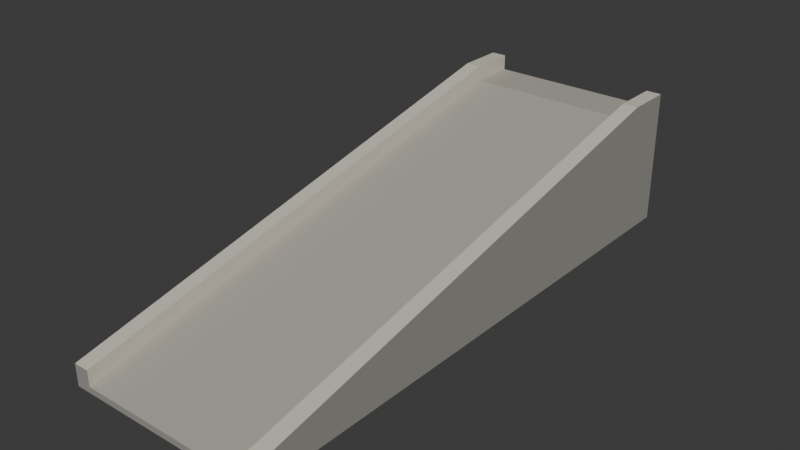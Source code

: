 # Source: source.blend  (saved by Blender 4.3.34; exported with 4.5.12 LTS)
import bpy
from mathutils import Matrix  # noqa: F401  (used for matrix-valued properties, if any)

bpy.ops.wm.read_factory_settings(use_empty=True)
scene = bpy.context.scene
scene.name = 'Scene'

# ---- collections
col_collection = bpy.data.collections.new('Collection'); scene.collection.children.link(col_collection)

# ---- materials (node trees are filled in below, after node groups)
mat_ramp_warmconcrete = bpy.data.materials.new('Ramp_WarmConcrete')
mat_ramp_warmconcrete.diffuse_color = (0.43, 0.405, 0.35, 1.0)
mat_kerb_lightconcrete = bpy.data.materials.new('Kerb_LightConcrete')
mat_kerb_lightconcrete.diffuse_color = (0.64, 0.605, 0.51, 1.0)
mat_ramp_darkendgrain = bpy.data.materials.new('Ramp_DarkEndGrain')
mat_ramp_darkendgrain.diffuse_color = (0.31, 0.3, 0.27, 1.0)

# ---- material node trees
mat_ramp_warmconcrete.use_nodes = True; mat_ramp_warmconcrete.node_tree.nodes.clear()
_N = mat_ramp_warmconcrete.node_tree.nodes; _L = mat_ramp_warmconcrete.node_tree.links
n0 = _N.new('ShaderNodeBsdfPrincipled'); n0.name = 'Principled BSDF'; n0.location = (10, 300)
n0.inputs[0].default_value = (0.43, 0.405, 0.35, 1.0)
n0.inputs[2].default_value = 0.88
n1 = _N.new('ShaderNodeOutputMaterial'); n1.name = 'Material Output'; n1.location = (300, 300)
_L.new(n0.outputs[0], n1.inputs[0])
n1.is_active_output = True
mat_kerb_lightconcrete.use_nodes = True; mat_kerb_lightconcrete.node_tree.nodes.clear()
_N = mat_kerb_lightconcrete.node_tree.nodes; _L = mat_kerb_lightconcrete.node_tree.links
n0 = _N.new('ShaderNodeBsdfPrincipled'); n0.name = 'Principled BSDF'; n0.location = (10, 300)
n0.inputs[0].default_value = (0.64, 0.605, 0.51, 1.0)
n0.inputs[2].default_value = 0.88
n1 = _N.new('ShaderNodeOutputMaterial'); n1.name = 'Material Output'; n1.location = (300, 300)
_L.new(n0.outputs[0], n1.inputs[0])
n1.is_active_output = True
mat_ramp_darkendgrain.use_nodes = True; mat_ramp_darkendgrain.node_tree.nodes.clear()
_N = mat_ramp_darkendgrain.node_tree.nodes; _L = mat_ramp_darkendgrain.node_tree.links
n0 = _N.new('ShaderNodeBsdfPrincipled'); n0.name = 'Principled BSDF'; n0.location = (10, 300)
n0.inputs[0].default_value = (0.31, 0.3, 0.27, 1.0)
n0.inputs[2].default_value = 0.9
n1 = _N.new('ShaderNodeOutputMaterial'); n1.name = 'Material Output'; n1.location = (300, 300)
_L.new(n0.outputs[0], n1.inputs[0])
n1.is_active_output = True

# ---- world
world_world = bpy.data.worlds.new('World'); scene.world = world_world
world_world.use_nodes = True; world_world.node_tree.nodes.clear()
_N = world_world.node_tree.nodes; _L = world_world.node_tree.links
n0 = _N.new('ShaderNodeOutputWorld'); n0.name = 'World Output'; n0.location = (300, 300)
n1 = _N.new('ShaderNodeBackground'); n1.name = 'Background'; n1.location = (10, 300)
n1.inputs[0].default_value = (0.05088, 0.05088, 0.05088, 1.0)
_L.new(n1.outputs[0], n0.inputs[0])
n0.is_active_output = True
world_world.color = (0.05088, 0.05088, 0.05088)
world_world.sun_shadow_jitter_overblur = 0.0

# ---- meshes
me_continuousslopedrampwithintegralkerbs = bpy.data.meshes.new('ContinuousSlopedRampWithIntegralKerbs')
me_continuousslopedrampwithintegralkerbs.from_pydata([(0.65, -1.8, 0.0), (0.65, -1.8, 0.14), (0.55, -1.8, 0.14), (0.55, -1.8, 0.04), (-0.65, -1.8, 0.0), (-0.55, -1.8, 0.04), (-0.65, -1.8, 0.14), (-0.55, -1.8, 0.14), (0.65, 1.8, 0.0), (0.65, 1.8, 0.87), (0.55, 1.8, 0.87), (0.55, 1.8, 0.77), (-0.65, 1.8, 0.0), (-0.55, 1.8, 0.77), (-0.65, 1.8, 0.87), (-0.55, 1.8, 0.87), (0.65, 1.5, 0.0), (-0.65, 1.5, 0.0), (0.65, 1.5, 0.87), (0.55, 1.5, 0.87), (0.55, 1.5, 0.77), (-0.55, 1.5, 0.77), (-0.55, 1.5, 0.87), (-0.65, 1.5, 0.87)], [], [(0, 1, 2), (0, 2, 3), (4, 0, 3), (4, 3, 5), (6, 4, 5), (5, 7, 6), (10, 9, 8), (11, 10, 8), (11, 8, 12), (13, 11, 12), (13, 12, 14), (14, 15, 13), (16, 0, 4), (17, 16, 4), (18, 1, 0), (16, 18, 0), (19, 2, 1), (18, 19, 1), (20, 3, 2), (19, 20, 2), (21, 5, 3), (20, 21, 3), (22, 7, 5), (21, 22, 5), (23, 6, 7), (22, 23, 7), (17, 4, 6), (23, 17, 6), (8, 16, 17), (12, 8, 17), (9, 18, 16), (8, 9, 16), (10, 19, 18), (9, 10, 18), (11, 20, 19), (10, 11, 19), (13, 21, 20), (11, 13, 20), (15, 22, 21), (13, 15, 21), (14, 23, 22), (15, 14, 22), (12, 17, 23), (14, 12, 23)])
me_continuousslopedrampwithintegralkerbs.polygons.foreach_set('material_index', [2, 2, 2, 2, 2, 2, 2, 2, 2, 2, 2, 2, 2, 2, 2, 2, 1, 1, 1, 1, 0, 0, 1, 1, 1, 1, 2, 2, 2, 2, 2, 2, 1, 1, 1, 1, 0, 0, 1, 1, 1, 1, 2, 2])
me_continuousslopedrampwithintegralkerbs.materials.append(mat_ramp_warmconcrete)
me_continuousslopedrampwithintegralkerbs.materials.append(mat_kerb_lightconcrete)
me_continuousslopedrampwithintegralkerbs.materials.append(mat_ramp_darkendgrain)
me_continuousslopedrampwithintegralkerbs.update()

# ---- objects
ob_oneintegralsidekerbplatformramp = bpy.data.objects.new('OneIntegralSideKerbPlatformRamp', None)
ob_continuousslopedrampwithintegralkerbs = bpy.data.objects.new('ContinuousSlopedRampWithIntegralKerbs', me_continuousslopedrampwithintegralkerbs)

# ---- transforms, parenting, visibility, modifiers, constraints
ob_oneintegralsidekerbplatformramp.location = (0.0, 0.0, 0.0)
ob_continuousslopedrampwithintegralkerbs.parent = ob_oneintegralsidekerbplatformramp
ob_continuousslopedrampwithintegralkerbs.location = (0.0, 0.0, 0.0)

# ---- collection membership
scene.collection.objects.link(ob_oneintegralsidekerbplatformramp)
scene.collection.objects.link(ob_continuousslopedrampwithintegralkerbs)

# ---- scene / render settings (as saved in the file)
scene.frame_start = 1; scene.frame_end = 250; scene.frame_set(1)
scene.render.engine = 'CYCLES'
scene.render.use_compositing = False
scene.cycles.use_denoising = False
scene.cycles.samples = 128
scene.cycles.use_adaptive_sampling = False
scene.cycles.seed = 17
bpy.context.view_layer.update()

# ---- added for rendering (the .blend has no active camera and no usable light): camera, sun
cam_auto = bpy.data.cameras.new('AutoCamera')
cam_auto.lens = 50.0
cam_auto.sensor_width = 36.0
cam_auto.clip_end = 1000.0
ob_auto_camera = bpy.data.objects.new('AutoCamera', cam_auto)
scene.collection.objects.link(ob_auto_camera)
ob_auto_camera.location = (3.63166, -4.35799, 3.34033)
ob_auto_camera.rotation_euler = (1.09748, -7.21219e-08, 0.694738)
scene.camera = ob_auto_camera
light_auto_sun = bpy.data.lights.new('AutoSun', 'SUN')
light_auto_sun.energy = 3.0
light_auto_sun.angle = 0.0523599
ob_auto_sun = bpy.data.objects.new('AutoSun', light_auto_sun)
scene.collection.objects.link(ob_auto_sun)
ob_auto_sun.rotation_euler = (0.872665, 0.174533, 0.523599)
bpy.context.view_layer.update()
